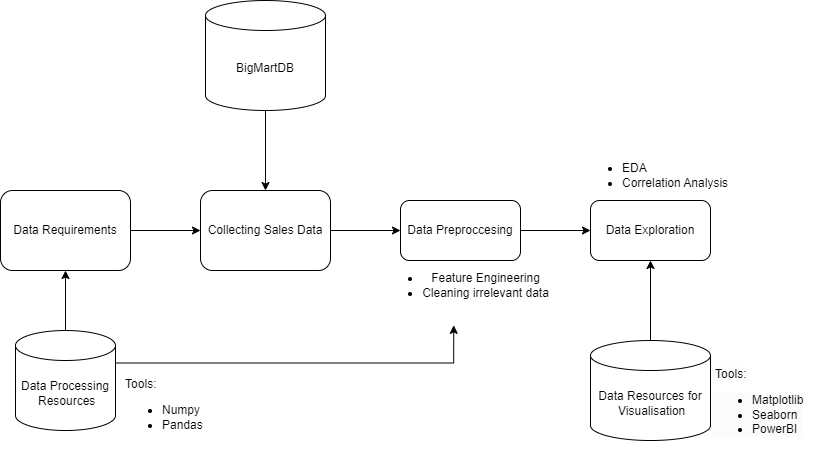

The diagram above was exported from draw.io. Its source (the exported page's mxGraphModel, read from the mxfile embedded in the PNG):
<mxGraphModel dx="1050" dy="522" grid="1" gridSize="10" guides="1" tooltips="1" connect="1" arrows="1" fold="1" page="1" pageScale="1" pageWidth="827" pageHeight="1169" math="0" shadow="0">
  <root>
    <mxCell id="0" />
    <mxCell id="1" parent="0" />
    <mxCell id="nTcSR7GS399ohOcJQezN-3" value="" style="edgeStyle=orthogonalEdgeStyle;rounded=0;orthogonalLoop=1;jettySize=auto;html=1;" edge="1" parent="1" source="nTcSR7GS399ohOcJQezN-1" target="nTcSR7GS399ohOcJQezN-2">
      <mxGeometry relative="1" as="geometry" />
    </mxCell>
    <mxCell id="nTcSR7GS399ohOcJQezN-1" value="Data Requirements" style="rounded=1;whiteSpace=wrap;html=1;" vertex="1" parent="1">
      <mxGeometry x="30" y="200" width="130" height="80" as="geometry" />
    </mxCell>
    <mxCell id="nTcSR7GS399ohOcJQezN-8" value="" style="edgeStyle=orthogonalEdgeStyle;rounded=0;orthogonalLoop=1;jettySize=auto;html=1;" edge="1" parent="1" source="nTcSR7GS399ohOcJQezN-2" target="nTcSR7GS399ohOcJQezN-7">
      <mxGeometry relative="1" as="geometry" />
    </mxCell>
    <mxCell id="nTcSR7GS399ohOcJQezN-2" value="Collecting Sales Data" style="whiteSpace=wrap;html=1;rounded=1;" vertex="1" parent="1">
      <mxGeometry x="230" y="200" width="130" height="80" as="geometry" />
    </mxCell>
    <mxCell id="nTcSR7GS399ohOcJQezN-5" style="edgeStyle=orthogonalEdgeStyle;rounded=0;orthogonalLoop=1;jettySize=auto;html=1;entryX=0.5;entryY=0;entryDx=0;entryDy=0;" edge="1" parent="1" source="nTcSR7GS399ohOcJQezN-4" target="nTcSR7GS399ohOcJQezN-2">
      <mxGeometry relative="1" as="geometry" />
    </mxCell>
    <mxCell id="nTcSR7GS399ohOcJQezN-4" value="BigMartDB" style="shape=cylinder3;whiteSpace=wrap;html=1;boundedLbl=1;backgroundOutline=1;size=15;" vertex="1" parent="1">
      <mxGeometry x="235" y="10" width="120" height="110" as="geometry" />
    </mxCell>
    <mxCell id="nTcSR7GS399ohOcJQezN-16" value="" style="edgeStyle=orthogonalEdgeStyle;rounded=0;orthogonalLoop=1;jettySize=auto;html=1;" edge="1" parent="1" source="nTcSR7GS399ohOcJQezN-7" target="nTcSR7GS399ohOcJQezN-15">
      <mxGeometry relative="1" as="geometry" />
    </mxCell>
    <mxCell id="nTcSR7GS399ohOcJQezN-7" value="Data Preproccesing" style="whiteSpace=wrap;html=1;rounded=1;" vertex="1" parent="1">
      <mxGeometry x="430" y="210" width="120" height="60" as="geometry" />
    </mxCell>
    <mxCell id="nTcSR7GS399ohOcJQezN-10" value="&lt;ul&gt;&lt;li&gt;Feature Engineering&lt;/li&gt;&lt;li&gt;Cleaning irrelevant data&lt;/li&gt;&lt;/ul&gt;" style="text;html=1;align=center;verticalAlign=middle;resizable=0;points=[];autosize=1;strokeColor=none;fillColor=none;" vertex="1" parent="1">
      <mxGeometry x="400" y="260" width="190" height="70" as="geometry" />
    </mxCell>
    <mxCell id="nTcSR7GS399ohOcJQezN-11" value="&amp;nbsp;Tools:&amp;nbsp;&lt;div&gt;&lt;ul&gt;&lt;li&gt;Numpy&lt;/li&gt;&lt;li&gt;Pandas&lt;/li&gt;&lt;/ul&gt;&lt;/div&gt;" style="text;html=1;align=left;verticalAlign=middle;resizable=0;points=[];autosize=1;strokeColor=none;fillColor=none;" vertex="1" parent="1">
      <mxGeometry x="150" y="380" width="100" height="80" as="geometry" />
    </mxCell>
    <mxCell id="nTcSR7GS399ohOcJQezN-13" style="edgeStyle=orthogonalEdgeStyle;rounded=0;orthogonalLoop=1;jettySize=auto;html=1;entryX=0.5;entryY=1;entryDx=0;entryDy=0;" edge="1" parent="1" source="nTcSR7GS399ohOcJQezN-12" target="nTcSR7GS399ohOcJQezN-1">
      <mxGeometry relative="1" as="geometry" />
    </mxCell>
    <mxCell id="nTcSR7GS399ohOcJQezN-12" value="&lt;span style=&quot;text-align: left; text-wrap: nowrap;&quot;&gt;Data Processing&lt;/span&gt;&lt;div&gt;&lt;span style=&quot;text-align: left; text-wrap: nowrap;&quot;&gt;&amp;nbsp;Resources&lt;/span&gt;&lt;/div&gt;" style="shape=cylinder3;whiteSpace=wrap;html=1;boundedLbl=1;backgroundOutline=1;size=15;" vertex="1" parent="1">
      <mxGeometry x="45" y="340" width="100" height="100" as="geometry" />
    </mxCell>
    <mxCell id="nTcSR7GS399ohOcJQezN-15" value="Data Exploration" style="whiteSpace=wrap;html=1;rounded=1;" vertex="1" parent="1">
      <mxGeometry x="620" y="210" width="120" height="60" as="geometry" />
    </mxCell>
    <mxCell id="nTcSR7GS399ohOcJQezN-18" value="&lt;ul&gt;&lt;li&gt;EDA&lt;/li&gt;&lt;li style=&quot;&quot;&gt;Correlation Analysis&lt;/li&gt;&lt;/ul&gt;" style="text;html=1;align=left;verticalAlign=middle;resizable=0;points=[];autosize=1;strokeColor=none;fillColor=none;" vertex="1" parent="1">
      <mxGeometry x="610" y="150" width="170" height="70" as="geometry" />
    </mxCell>
    <mxCell id="nTcSR7GS399ohOcJQezN-19" style="edgeStyle=orthogonalEdgeStyle;rounded=0;orthogonalLoop=1;jettySize=auto;html=1;exitX=1;exitY=0;exitDx=0;exitDy=32.5;exitPerimeter=0;entryX=0.438;entryY=1.069;entryDx=0;entryDy=0;entryPerimeter=0;" edge="1" parent="1" source="nTcSR7GS399ohOcJQezN-12" target="nTcSR7GS399ohOcJQezN-10">
      <mxGeometry relative="1" as="geometry" />
    </mxCell>
    <mxCell id="nTcSR7GS399ohOcJQezN-22" style="edgeStyle=orthogonalEdgeStyle;rounded=0;orthogonalLoop=1;jettySize=auto;html=1;exitX=0.5;exitY=0;exitDx=0;exitDy=0;exitPerimeter=0;entryX=0.5;entryY=1;entryDx=0;entryDy=0;" edge="1" parent="1" source="nTcSR7GS399ohOcJQezN-20" target="nTcSR7GS399ohOcJQezN-15">
      <mxGeometry relative="1" as="geometry" />
    </mxCell>
    <mxCell id="nTcSR7GS399ohOcJQezN-20" value="&lt;div style=&quot;&quot;&gt;&lt;span style=&quot;background-color: initial; text-wrap: nowrap;&quot;&gt;Data Resources for&lt;/span&gt;&lt;/div&gt;&lt;div style=&quot;&quot;&gt;&lt;span style=&quot;background-color: initial; text-wrap: nowrap;&quot;&gt;&amp;nbsp;Visualisation&lt;/span&gt;&lt;/div&gt;" style="shape=cylinder3;whiteSpace=wrap;html=1;boundedLbl=1;backgroundOutline=1;size=15;align=center;" vertex="1" parent="1">
      <mxGeometry x="620" y="350" width="120" height="100" as="geometry" />
    </mxCell>
    <mxCell id="nTcSR7GS399ohOcJQezN-23" value="&lt;span style=&quot;color: rgb(0, 0, 0); font-family: Helvetica; font-size: 12px; font-style: normal; font-variant-ligatures: normal; font-variant-caps: normal; font-weight: 400; letter-spacing: normal; orphans: 2; text-align: left; text-indent: 0px; text-transform: none; widows: 2; word-spacing: 0px; -webkit-text-stroke-width: 0px; white-space: nowrap; background-color: rgb(251, 251, 251); text-decoration-thickness: initial; text-decoration-style: initial; text-decoration-color: initial; display: inline !important; float: none;&quot;&gt;&amp;nbsp;Tools:&amp;nbsp;&lt;/span&gt;&lt;div style=&quot;forced-color-adjust: none; color: rgb(0, 0, 0); font-family: Helvetica; font-size: 12px; font-style: normal; font-variant-ligatures: normal; font-variant-caps: normal; font-weight: 400; letter-spacing: normal; orphans: 2; text-align: left; text-indent: 0px; text-transform: none; widows: 2; word-spacing: 0px; -webkit-text-stroke-width: 0px; white-space: nowrap; background-color: rgb(251, 251, 251); text-decoration-thickness: initial; text-decoration-style: initial; text-decoration-color: initial;&quot;&gt;&lt;ul style=&quot;forced-color-adjust: none;&quot;&gt;&lt;li style=&quot;forced-color-adjust: none;&quot;&gt;Matplotlib&lt;/li&gt;&lt;li style=&quot;forced-color-adjust: none;&quot;&gt;Seaborn&lt;/li&gt;&lt;li style=&quot;forced-color-adjust: none;&quot;&gt;PowerBI&lt;/li&gt;&lt;/ul&gt;&lt;/div&gt;" style="text;whiteSpace=wrap;html=1;" vertex="1" parent="1">
      <mxGeometry x="740" y="370" width="110" height="90" as="geometry" />
    </mxCell>
  </root>
</mxGraphModel>